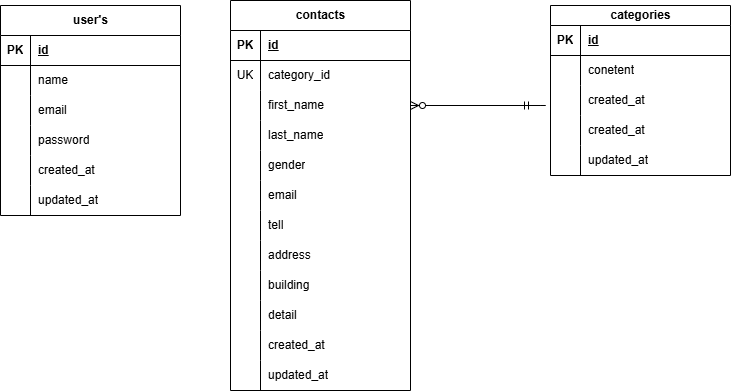

The diagram above was exported from draw.io. Its source (the exported page's mxGraphModel, read from the mxfile embedded in the PNG):
<mxGraphModel dx="832" dy="563" grid="1" gridSize="10" guides="1" tooltips="1" connect="1" arrows="1" fold="1" page="1" pageScale="1" pageWidth="827" pageHeight="1169" math="0" shadow="0">
  <root>
    <mxCell id="0" />
    <mxCell id="1" parent="0" />
    <mxCell id="2" value="user's" style="shape=table;startSize=30;container=1;collapsible=1;childLayout=tableLayout;fixedRows=1;rowLines=0;fontStyle=1;align=center;resizeLast=1;html=1;" vertex="1" parent="1">
      <mxGeometry x="40" y="80" width="180" height="210" as="geometry" />
    </mxCell>
    <mxCell id="3" value="" style="shape=tableRow;horizontal=0;startSize=0;swimlaneHead=0;swimlaneBody=0;fillColor=none;collapsible=0;dropTarget=0;points=[[0,0.5],[1,0.5]];portConstraint=eastwest;top=0;left=0;right=0;bottom=1;" vertex="1" parent="2">
      <mxGeometry y="30" width="180" height="30" as="geometry" />
    </mxCell>
    <mxCell id="4" value="PK" style="shape=partialRectangle;connectable=0;fillColor=none;top=0;left=0;bottom=0;right=0;fontStyle=1;overflow=hidden;whiteSpace=wrap;html=1;" vertex="1" parent="3">
      <mxGeometry width="30" height="30" as="geometry">
        <mxRectangle width="30" height="30" as="alternateBounds" />
      </mxGeometry>
    </mxCell>
    <mxCell id="5" value="id" style="shape=partialRectangle;connectable=0;fillColor=none;top=0;left=0;bottom=0;right=0;align=left;spacingLeft=6;fontStyle=5;overflow=hidden;whiteSpace=wrap;html=1;" vertex="1" parent="3">
      <mxGeometry x="30" width="150" height="30" as="geometry">
        <mxRectangle width="150" height="30" as="alternateBounds" />
      </mxGeometry>
    </mxCell>
    <mxCell id="6" value="" style="shape=tableRow;horizontal=0;startSize=0;swimlaneHead=0;swimlaneBody=0;fillColor=none;collapsible=0;dropTarget=0;points=[[0,0.5],[1,0.5]];portConstraint=eastwest;top=0;left=0;right=0;bottom=0;" vertex="1" parent="2">
      <mxGeometry y="60" width="180" height="30" as="geometry" />
    </mxCell>
    <mxCell id="7" value="" style="shape=partialRectangle;connectable=0;fillColor=none;top=0;left=0;bottom=0;right=0;editable=1;overflow=hidden;whiteSpace=wrap;html=1;" vertex="1" parent="6">
      <mxGeometry width="30" height="30" as="geometry">
        <mxRectangle width="30" height="30" as="alternateBounds" />
      </mxGeometry>
    </mxCell>
    <mxCell id="8" value="name" style="shape=partialRectangle;connectable=0;fillColor=none;top=0;left=0;bottom=0;right=0;align=left;spacingLeft=6;overflow=hidden;whiteSpace=wrap;html=1;" vertex="1" parent="6">
      <mxGeometry x="30" width="150" height="30" as="geometry">
        <mxRectangle width="150" height="30" as="alternateBounds" />
      </mxGeometry>
    </mxCell>
    <mxCell id="9" value="" style="shape=tableRow;horizontal=0;startSize=0;swimlaneHead=0;swimlaneBody=0;fillColor=none;collapsible=0;dropTarget=0;points=[[0,0.5],[1,0.5]];portConstraint=eastwest;top=0;left=0;right=0;bottom=0;" vertex="1" parent="2">
      <mxGeometry y="90" width="180" height="30" as="geometry" />
    </mxCell>
    <mxCell id="10" value="" style="shape=partialRectangle;connectable=0;fillColor=none;top=0;left=0;bottom=0;right=0;editable=1;overflow=hidden;whiteSpace=wrap;html=1;" vertex="1" parent="9">
      <mxGeometry width="30" height="30" as="geometry">
        <mxRectangle width="30" height="30" as="alternateBounds" />
      </mxGeometry>
    </mxCell>
    <mxCell id="11" value="email" style="shape=partialRectangle;connectable=0;fillColor=none;top=0;left=0;bottom=0;right=0;align=left;spacingLeft=6;overflow=hidden;whiteSpace=wrap;html=1;" vertex="1" parent="9">
      <mxGeometry x="30" width="150" height="30" as="geometry">
        <mxRectangle width="150" height="30" as="alternateBounds" />
      </mxGeometry>
    </mxCell>
    <mxCell id="12" value="" style="shape=tableRow;horizontal=0;startSize=0;swimlaneHead=0;swimlaneBody=0;fillColor=none;collapsible=0;dropTarget=0;points=[[0,0.5],[1,0.5]];portConstraint=eastwest;top=0;left=0;right=0;bottom=0;" vertex="1" parent="2">
      <mxGeometry y="120" width="180" height="30" as="geometry" />
    </mxCell>
    <mxCell id="13" value="" style="shape=partialRectangle;connectable=0;fillColor=none;top=0;left=0;bottom=0;right=0;editable=1;overflow=hidden;whiteSpace=wrap;html=1;" vertex="1" parent="12">
      <mxGeometry width="30" height="30" as="geometry">
        <mxRectangle width="30" height="30" as="alternateBounds" />
      </mxGeometry>
    </mxCell>
    <mxCell id="14" value="password" style="shape=partialRectangle;connectable=0;fillColor=none;top=0;left=0;bottom=0;right=0;align=left;spacingLeft=6;overflow=hidden;whiteSpace=wrap;html=1;" vertex="1" parent="12">
      <mxGeometry x="30" width="150" height="30" as="geometry">
        <mxRectangle width="150" height="30" as="alternateBounds" />
      </mxGeometry>
    </mxCell>
    <mxCell id="15" value="" style="shape=tableRow;horizontal=0;startSize=0;swimlaneHead=0;swimlaneBody=0;fillColor=none;collapsible=0;dropTarget=0;points=[[0,0.5],[1,0.5]];portConstraint=eastwest;top=0;left=0;right=0;bottom=0;" vertex="1" parent="2">
      <mxGeometry y="150" width="180" height="30" as="geometry" />
    </mxCell>
    <mxCell id="16" value="" style="shape=partialRectangle;connectable=0;fillColor=none;top=0;left=0;bottom=0;right=0;editable=1;overflow=hidden;whiteSpace=wrap;html=1;" vertex="1" parent="15">
      <mxGeometry width="30" height="30" as="geometry">
        <mxRectangle width="30" height="30" as="alternateBounds" />
      </mxGeometry>
    </mxCell>
    <mxCell id="17" value="created_at" style="shape=partialRectangle;connectable=0;fillColor=none;top=0;left=0;bottom=0;right=0;align=left;spacingLeft=6;overflow=hidden;whiteSpace=wrap;html=1;" vertex="1" parent="15">
      <mxGeometry x="30" width="150" height="30" as="geometry">
        <mxRectangle width="150" height="30" as="alternateBounds" />
      </mxGeometry>
    </mxCell>
    <mxCell id="18" value="" style="shape=tableRow;horizontal=0;startSize=0;swimlaneHead=0;swimlaneBody=0;fillColor=none;collapsible=0;dropTarget=0;points=[[0,0.5],[1,0.5]];portConstraint=eastwest;top=0;left=0;right=0;bottom=0;" vertex="1" parent="2">
      <mxGeometry y="180" width="180" height="30" as="geometry" />
    </mxCell>
    <mxCell id="19" value="" style="shape=partialRectangle;connectable=0;fillColor=none;top=0;left=0;bottom=0;right=0;editable=1;overflow=hidden;whiteSpace=wrap;html=1;" vertex="1" parent="18">
      <mxGeometry width="30" height="30" as="geometry">
        <mxRectangle width="30" height="30" as="alternateBounds" />
      </mxGeometry>
    </mxCell>
    <mxCell id="20" value="updated_at" style="shape=partialRectangle;connectable=0;fillColor=none;top=0;left=0;bottom=0;right=0;align=left;spacingLeft=6;overflow=hidden;whiteSpace=wrap;html=1;" vertex="1" parent="18">
      <mxGeometry x="30" width="150" height="30" as="geometry">
        <mxRectangle width="150" height="30" as="alternateBounds" />
      </mxGeometry>
    </mxCell>
    <mxCell id="21" value="contacts" style="shape=table;startSize=30;container=1;collapsible=1;childLayout=tableLayout;fixedRows=1;rowLines=0;fontStyle=1;align=center;resizeLast=1;html=1;" vertex="1" parent="1">
      <mxGeometry x="270" y="75" width="180" height="390" as="geometry" />
    </mxCell>
    <mxCell id="22" value="" style="shape=tableRow;horizontal=0;startSize=0;swimlaneHead=0;swimlaneBody=0;fillColor=none;collapsible=0;dropTarget=0;points=[[0,0.5],[1,0.5]];portConstraint=eastwest;top=0;left=0;right=0;bottom=1;" vertex="1" parent="21">
      <mxGeometry y="30" width="180" height="30" as="geometry" />
    </mxCell>
    <mxCell id="23" value="PK" style="shape=partialRectangle;connectable=0;fillColor=none;top=0;left=0;bottom=0;right=0;fontStyle=1;overflow=hidden;whiteSpace=wrap;html=1;" vertex="1" parent="22">
      <mxGeometry width="30" height="30" as="geometry">
        <mxRectangle width="30" height="30" as="alternateBounds" />
      </mxGeometry>
    </mxCell>
    <mxCell id="24" value="id" style="shape=partialRectangle;connectable=0;fillColor=none;top=0;left=0;bottom=0;right=0;align=left;spacingLeft=6;fontStyle=5;overflow=hidden;whiteSpace=wrap;html=1;" vertex="1" parent="22">
      <mxGeometry x="30" width="150" height="30" as="geometry">
        <mxRectangle width="150" height="30" as="alternateBounds" />
      </mxGeometry>
    </mxCell>
    <mxCell id="25" value="" style="shape=tableRow;horizontal=0;startSize=0;swimlaneHead=0;swimlaneBody=0;fillColor=none;collapsible=0;dropTarget=0;points=[[0,0.5],[1,0.5]];portConstraint=eastwest;top=0;left=0;right=0;bottom=0;" vertex="1" parent="21">
      <mxGeometry y="60" width="180" height="30" as="geometry" />
    </mxCell>
    <mxCell id="26" value="UK" style="shape=partialRectangle;connectable=0;fillColor=none;top=0;left=0;bottom=0;right=0;editable=1;overflow=hidden;whiteSpace=wrap;html=1;" vertex="1" parent="25">
      <mxGeometry width="30" height="30" as="geometry">
        <mxRectangle width="30" height="30" as="alternateBounds" />
      </mxGeometry>
    </mxCell>
    <mxCell id="27" value="category_id" style="shape=partialRectangle;connectable=0;fillColor=none;top=0;left=0;bottom=0;right=0;align=left;spacingLeft=6;overflow=hidden;whiteSpace=wrap;html=1;" vertex="1" parent="25">
      <mxGeometry x="30" width="150" height="30" as="geometry">
        <mxRectangle width="150" height="30" as="alternateBounds" />
      </mxGeometry>
    </mxCell>
    <mxCell id="28" value="" style="shape=tableRow;horizontal=0;startSize=0;swimlaneHead=0;swimlaneBody=0;fillColor=none;collapsible=0;dropTarget=0;points=[[0,0.5],[1,0.5]];portConstraint=eastwest;top=0;left=0;right=0;bottom=0;" vertex="1" parent="21">
      <mxGeometry y="90" width="180" height="30" as="geometry" />
    </mxCell>
    <mxCell id="29" value="" style="shape=partialRectangle;connectable=0;fillColor=none;top=0;left=0;bottom=0;right=0;editable=1;overflow=hidden;whiteSpace=wrap;html=1;" vertex="1" parent="28">
      <mxGeometry width="30" height="30" as="geometry">
        <mxRectangle width="30" height="30" as="alternateBounds" />
      </mxGeometry>
    </mxCell>
    <mxCell id="30" value="first_name" style="shape=partialRectangle;connectable=0;fillColor=none;top=0;left=0;bottom=0;right=0;align=left;spacingLeft=6;overflow=hidden;whiteSpace=wrap;html=1;" vertex="1" parent="28">
      <mxGeometry x="30" width="150" height="30" as="geometry">
        <mxRectangle width="150" height="30" as="alternateBounds" />
      </mxGeometry>
    </mxCell>
    <mxCell id="31" value="" style="shape=tableRow;horizontal=0;startSize=0;swimlaneHead=0;swimlaneBody=0;fillColor=none;collapsible=0;dropTarget=0;points=[[0,0.5],[1,0.5]];portConstraint=eastwest;top=0;left=0;right=0;bottom=0;" vertex="1" parent="21">
      <mxGeometry y="120" width="180" height="30" as="geometry" />
    </mxCell>
    <mxCell id="32" value="" style="shape=partialRectangle;connectable=0;fillColor=none;top=0;left=0;bottom=0;right=0;editable=1;overflow=hidden;whiteSpace=wrap;html=1;" vertex="1" parent="31">
      <mxGeometry width="30" height="30" as="geometry">
        <mxRectangle width="30" height="30" as="alternateBounds" />
      </mxGeometry>
    </mxCell>
    <mxCell id="33" value="last_name" style="shape=partialRectangle;connectable=0;fillColor=none;top=0;left=0;bottom=0;right=0;align=left;spacingLeft=6;overflow=hidden;whiteSpace=wrap;html=1;" vertex="1" parent="31">
      <mxGeometry x="30" width="150" height="30" as="geometry">
        <mxRectangle width="150" height="30" as="alternateBounds" />
      </mxGeometry>
    </mxCell>
    <mxCell id="34" value="" style="shape=tableRow;horizontal=0;startSize=0;swimlaneHead=0;swimlaneBody=0;fillColor=none;collapsible=0;dropTarget=0;points=[[0,0.5],[1,0.5]];portConstraint=eastwest;top=0;left=0;right=0;bottom=0;" vertex="1" parent="21">
      <mxGeometry y="150" width="180" height="30" as="geometry" />
    </mxCell>
    <mxCell id="35" value="" style="shape=partialRectangle;connectable=0;fillColor=none;top=0;left=0;bottom=0;right=0;editable=1;overflow=hidden;whiteSpace=wrap;html=1;" vertex="1" parent="34">
      <mxGeometry width="30" height="30" as="geometry">
        <mxRectangle width="30" height="30" as="alternateBounds" />
      </mxGeometry>
    </mxCell>
    <mxCell id="36" value="gender" style="shape=partialRectangle;connectable=0;fillColor=none;top=0;left=0;bottom=0;right=0;align=left;spacingLeft=6;overflow=hidden;whiteSpace=wrap;html=1;" vertex="1" parent="34">
      <mxGeometry x="30" width="150" height="30" as="geometry">
        <mxRectangle width="150" height="30" as="alternateBounds" />
      </mxGeometry>
    </mxCell>
    <mxCell id="37" value="" style="shape=tableRow;horizontal=0;startSize=0;swimlaneHead=0;swimlaneBody=0;fillColor=none;collapsible=0;dropTarget=0;points=[[0,0.5],[1,0.5]];portConstraint=eastwest;top=0;left=0;right=0;bottom=0;" vertex="1" parent="21">
      <mxGeometry y="180" width="180" height="30" as="geometry" />
    </mxCell>
    <mxCell id="38" value="" style="shape=partialRectangle;connectable=0;fillColor=none;top=0;left=0;bottom=0;right=0;editable=1;overflow=hidden;whiteSpace=wrap;html=1;" vertex="1" parent="37">
      <mxGeometry width="30" height="30" as="geometry">
        <mxRectangle width="30" height="30" as="alternateBounds" />
      </mxGeometry>
    </mxCell>
    <mxCell id="39" value="email" style="shape=partialRectangle;connectable=0;fillColor=none;top=0;left=0;bottom=0;right=0;align=left;spacingLeft=6;overflow=hidden;whiteSpace=wrap;html=1;" vertex="1" parent="37">
      <mxGeometry x="30" width="150" height="30" as="geometry">
        <mxRectangle width="150" height="30" as="alternateBounds" />
      </mxGeometry>
    </mxCell>
    <mxCell id="40" value="" style="shape=tableRow;horizontal=0;startSize=0;swimlaneHead=0;swimlaneBody=0;fillColor=none;collapsible=0;dropTarget=0;points=[[0,0.5],[1,0.5]];portConstraint=eastwest;top=0;left=0;right=0;bottom=0;" vertex="1" parent="21">
      <mxGeometry y="210" width="180" height="30" as="geometry" />
    </mxCell>
    <mxCell id="41" value="" style="shape=partialRectangle;connectable=0;fillColor=none;top=0;left=0;bottom=0;right=0;editable=1;overflow=hidden;whiteSpace=wrap;html=1;" vertex="1" parent="40">
      <mxGeometry width="30" height="30" as="geometry">
        <mxRectangle width="30" height="30" as="alternateBounds" />
      </mxGeometry>
    </mxCell>
    <mxCell id="42" value="tell" style="shape=partialRectangle;connectable=0;fillColor=none;top=0;left=0;bottom=0;right=0;align=left;spacingLeft=6;overflow=hidden;whiteSpace=wrap;html=1;" vertex="1" parent="40">
      <mxGeometry x="30" width="150" height="30" as="geometry">
        <mxRectangle width="150" height="30" as="alternateBounds" />
      </mxGeometry>
    </mxCell>
    <mxCell id="43" value="" style="shape=tableRow;horizontal=0;startSize=0;swimlaneHead=0;swimlaneBody=0;fillColor=none;collapsible=0;dropTarget=0;points=[[0,0.5],[1,0.5]];portConstraint=eastwest;top=0;left=0;right=0;bottom=0;" vertex="1" parent="21">
      <mxGeometry y="240" width="180" height="30" as="geometry" />
    </mxCell>
    <mxCell id="44" value="" style="shape=partialRectangle;connectable=0;fillColor=none;top=0;left=0;bottom=0;right=0;editable=1;overflow=hidden;whiteSpace=wrap;html=1;" vertex="1" parent="43">
      <mxGeometry width="30" height="30" as="geometry">
        <mxRectangle width="30" height="30" as="alternateBounds" />
      </mxGeometry>
    </mxCell>
    <mxCell id="45" value="address" style="shape=partialRectangle;connectable=0;fillColor=none;top=0;left=0;bottom=0;right=0;align=left;spacingLeft=6;overflow=hidden;whiteSpace=wrap;html=1;" vertex="1" parent="43">
      <mxGeometry x="30" width="150" height="30" as="geometry">
        <mxRectangle width="150" height="30" as="alternateBounds" />
      </mxGeometry>
    </mxCell>
    <mxCell id="46" value="" style="shape=tableRow;horizontal=0;startSize=0;swimlaneHead=0;swimlaneBody=0;fillColor=none;collapsible=0;dropTarget=0;points=[[0,0.5],[1,0.5]];portConstraint=eastwest;top=0;left=0;right=0;bottom=0;" vertex="1" parent="21">
      <mxGeometry y="270" width="180" height="30" as="geometry" />
    </mxCell>
    <mxCell id="47" value="" style="shape=partialRectangle;connectable=0;fillColor=none;top=0;left=0;bottom=0;right=0;editable=1;overflow=hidden;whiteSpace=wrap;html=1;" vertex="1" parent="46">
      <mxGeometry width="30" height="30" as="geometry">
        <mxRectangle width="30" height="30" as="alternateBounds" />
      </mxGeometry>
    </mxCell>
    <mxCell id="48" value="building" style="shape=partialRectangle;connectable=0;fillColor=none;top=0;left=0;bottom=0;right=0;align=left;spacingLeft=6;overflow=hidden;whiteSpace=wrap;html=1;" vertex="1" parent="46">
      <mxGeometry x="30" width="150" height="30" as="geometry">
        <mxRectangle width="150" height="30" as="alternateBounds" />
      </mxGeometry>
    </mxCell>
    <mxCell id="49" value="" style="shape=tableRow;horizontal=0;startSize=0;swimlaneHead=0;swimlaneBody=0;fillColor=none;collapsible=0;dropTarget=0;points=[[0,0.5],[1,0.5]];portConstraint=eastwest;top=0;left=0;right=0;bottom=0;" vertex="1" parent="21">
      <mxGeometry y="300" width="180" height="30" as="geometry" />
    </mxCell>
    <mxCell id="50" value="" style="shape=partialRectangle;connectable=0;fillColor=none;top=0;left=0;bottom=0;right=0;editable=1;overflow=hidden;whiteSpace=wrap;html=1;" vertex="1" parent="49">
      <mxGeometry width="30" height="30" as="geometry">
        <mxRectangle width="30" height="30" as="alternateBounds" />
      </mxGeometry>
    </mxCell>
    <mxCell id="51" value="detail" style="shape=partialRectangle;connectable=0;fillColor=none;top=0;left=0;bottom=0;right=0;align=left;spacingLeft=6;overflow=hidden;whiteSpace=wrap;html=1;" vertex="1" parent="49">
      <mxGeometry x="30" width="150" height="30" as="geometry">
        <mxRectangle width="150" height="30" as="alternateBounds" />
      </mxGeometry>
    </mxCell>
    <mxCell id="52" value="" style="shape=tableRow;horizontal=0;startSize=0;swimlaneHead=0;swimlaneBody=0;fillColor=none;collapsible=0;dropTarget=0;points=[[0,0.5],[1,0.5]];portConstraint=eastwest;top=0;left=0;right=0;bottom=0;" vertex="1" parent="21">
      <mxGeometry y="330" width="180" height="30" as="geometry" />
    </mxCell>
    <mxCell id="53" value="" style="shape=partialRectangle;connectable=0;fillColor=none;top=0;left=0;bottom=0;right=0;editable=1;overflow=hidden;whiteSpace=wrap;html=1;" vertex="1" parent="52">
      <mxGeometry width="30" height="30" as="geometry">
        <mxRectangle width="30" height="30" as="alternateBounds" />
      </mxGeometry>
    </mxCell>
    <mxCell id="54" value="created_at" style="shape=partialRectangle;connectable=0;fillColor=none;top=0;left=0;bottom=0;right=0;align=left;spacingLeft=6;overflow=hidden;whiteSpace=wrap;html=1;" vertex="1" parent="52">
      <mxGeometry x="30" width="150" height="30" as="geometry">
        <mxRectangle width="150" height="30" as="alternateBounds" />
      </mxGeometry>
    </mxCell>
    <mxCell id="55" value="" style="shape=tableRow;horizontal=0;startSize=0;swimlaneHead=0;swimlaneBody=0;fillColor=none;collapsible=0;dropTarget=0;points=[[0,0.5],[1,0.5]];portConstraint=eastwest;top=0;left=0;right=0;bottom=0;" vertex="1" parent="21">
      <mxGeometry y="360" width="180" height="30" as="geometry" />
    </mxCell>
    <mxCell id="56" value="" style="shape=partialRectangle;connectable=0;fillColor=none;top=0;left=0;bottom=0;right=0;editable=1;overflow=hidden;whiteSpace=wrap;html=1;" vertex="1" parent="55">
      <mxGeometry width="30" height="30" as="geometry">
        <mxRectangle width="30" height="30" as="alternateBounds" />
      </mxGeometry>
    </mxCell>
    <mxCell id="57" value="updated_at" style="shape=partialRectangle;connectable=0;fillColor=none;top=0;left=0;bottom=0;right=0;align=left;spacingLeft=6;overflow=hidden;whiteSpace=wrap;html=1;" vertex="1" parent="55">
      <mxGeometry x="30" width="150" height="30" as="geometry">
        <mxRectangle width="150" height="30" as="alternateBounds" />
      </mxGeometry>
    </mxCell>
    <mxCell id="58" value="categories" style="shape=table;startSize=20;container=1;collapsible=1;childLayout=tableLayout;fixedRows=1;rowLines=0;fontStyle=1;align=center;resizeLast=1;html=1;" vertex="1" parent="1">
      <mxGeometry x="590" y="80" width="180" height="170" as="geometry" />
    </mxCell>
    <mxCell id="59" value="" style="shape=tableRow;horizontal=0;startSize=0;swimlaneHead=0;swimlaneBody=0;fillColor=none;collapsible=0;dropTarget=0;points=[[0,0.5],[1,0.5]];portConstraint=eastwest;top=0;left=0;right=0;bottom=1;" vertex="1" parent="58">
      <mxGeometry y="20" width="180" height="30" as="geometry" />
    </mxCell>
    <mxCell id="60" value="PK" style="shape=partialRectangle;connectable=0;fillColor=none;top=0;left=0;bottom=0;right=0;fontStyle=1;overflow=hidden;whiteSpace=wrap;html=1;" vertex="1" parent="59">
      <mxGeometry width="30" height="30" as="geometry">
        <mxRectangle width="30" height="30" as="alternateBounds" />
      </mxGeometry>
    </mxCell>
    <mxCell id="61" value="id" style="shape=partialRectangle;connectable=0;fillColor=none;top=0;left=0;bottom=0;right=0;align=left;spacingLeft=6;fontStyle=5;overflow=hidden;whiteSpace=wrap;html=1;" vertex="1" parent="59">
      <mxGeometry x="30" width="150" height="30" as="geometry">
        <mxRectangle width="150" height="30" as="alternateBounds" />
      </mxGeometry>
    </mxCell>
    <mxCell id="62" value="" style="shape=tableRow;horizontal=0;startSize=0;swimlaneHead=0;swimlaneBody=0;fillColor=none;collapsible=0;dropTarget=0;points=[[0,0.5],[1,0.5]];portConstraint=eastwest;top=0;left=0;right=0;bottom=0;" vertex="1" parent="58">
      <mxGeometry y="50" width="180" height="30" as="geometry" />
    </mxCell>
    <mxCell id="63" value="" style="shape=partialRectangle;connectable=0;fillColor=none;top=0;left=0;bottom=0;right=0;editable=1;overflow=hidden;whiteSpace=wrap;html=1;" vertex="1" parent="62">
      <mxGeometry width="30" height="30" as="geometry">
        <mxRectangle width="30" height="30" as="alternateBounds" />
      </mxGeometry>
    </mxCell>
    <mxCell id="64" value="conetent" style="shape=partialRectangle;connectable=0;fillColor=none;top=0;left=0;bottom=0;right=0;align=left;spacingLeft=6;overflow=hidden;whiteSpace=wrap;html=1;" vertex="1" parent="62">
      <mxGeometry x="30" width="150" height="30" as="geometry">
        <mxRectangle width="150" height="30" as="alternateBounds" />
      </mxGeometry>
    </mxCell>
    <mxCell id="72" value="" style="shape=tableRow;horizontal=0;startSize=0;swimlaneHead=0;swimlaneBody=0;fillColor=none;collapsible=0;dropTarget=0;points=[[0,0.5],[1,0.5]];portConstraint=eastwest;top=0;left=0;right=0;bottom=0;" vertex="1" parent="58">
      <mxGeometry y="80" width="180" height="30" as="geometry" />
    </mxCell>
    <mxCell id="73" value="" style="shape=partialRectangle;connectable=0;fillColor=none;top=0;left=0;bottom=0;right=0;editable=1;overflow=hidden;whiteSpace=wrap;html=1;" vertex="1" parent="72">
      <mxGeometry width="30" height="30" as="geometry">
        <mxRectangle width="30" height="30" as="alternateBounds" />
      </mxGeometry>
    </mxCell>
    <mxCell id="74" value="created_at" style="shape=partialRectangle;connectable=0;fillColor=none;top=0;left=0;bottom=0;right=0;align=left;spacingLeft=6;overflow=hidden;whiteSpace=wrap;html=1;" vertex="1" parent="72">
      <mxGeometry x="30" width="150" height="30" as="geometry">
        <mxRectangle width="150" height="30" as="alternateBounds" />
      </mxGeometry>
    </mxCell>
    <mxCell id="65" value="" style="shape=tableRow;horizontal=0;startSize=0;swimlaneHead=0;swimlaneBody=0;fillColor=none;collapsible=0;dropTarget=0;points=[[0,0.5],[1,0.5]];portConstraint=eastwest;top=0;left=0;right=0;bottom=0;" vertex="1" parent="58">
      <mxGeometry y="110" width="180" height="30" as="geometry" />
    </mxCell>
    <mxCell id="66" value="" style="shape=partialRectangle;connectable=0;fillColor=none;top=0;left=0;bottom=0;right=0;editable=1;overflow=hidden;whiteSpace=wrap;html=1;" vertex="1" parent="65">
      <mxGeometry width="30" height="30" as="geometry">
        <mxRectangle width="30" height="30" as="alternateBounds" />
      </mxGeometry>
    </mxCell>
    <mxCell id="67" value="created_at" style="shape=partialRectangle;connectable=0;fillColor=none;top=0;left=0;bottom=0;right=0;align=left;spacingLeft=6;overflow=hidden;whiteSpace=wrap;html=1;" vertex="1" parent="65">
      <mxGeometry x="30" width="150" height="30" as="geometry">
        <mxRectangle width="150" height="30" as="alternateBounds" />
      </mxGeometry>
    </mxCell>
    <mxCell id="68" value="" style="shape=tableRow;horizontal=0;startSize=0;swimlaneHead=0;swimlaneBody=0;fillColor=none;collapsible=0;dropTarget=0;points=[[0,0.5],[1,0.5]];portConstraint=eastwest;top=0;left=0;right=0;bottom=0;" vertex="1" parent="58">
      <mxGeometry y="140" width="180" height="30" as="geometry" />
    </mxCell>
    <mxCell id="69" value="" style="shape=partialRectangle;connectable=0;fillColor=none;top=0;left=0;bottom=0;right=0;editable=1;overflow=hidden;whiteSpace=wrap;html=1;" vertex="1" parent="68">
      <mxGeometry width="30" height="30" as="geometry">
        <mxRectangle width="30" height="30" as="alternateBounds" />
      </mxGeometry>
    </mxCell>
    <mxCell id="70" value="updated_at" style="shape=partialRectangle;connectable=0;fillColor=none;top=0;left=0;bottom=0;right=0;align=left;spacingLeft=6;overflow=hidden;whiteSpace=wrap;html=1;" vertex="1" parent="68">
      <mxGeometry x="30" width="150" height="30" as="geometry">
        <mxRectangle width="150" height="30" as="alternateBounds" />
      </mxGeometry>
    </mxCell>
    <mxCell id="71" value="" style="edgeStyle=entityRelationEdgeStyle;fontSize=12;html=1;endArrow=ERzeroToMany;startArrow=ERmandOne;entryX=1;entryY=0.5;entryDx=0;entryDy=0;" edge="1" parent="1" target="28">
      <mxGeometry width="100" height="100" relative="1" as="geometry">
        <mxPoint x="560" y="180" as="sourcePoint" />
        <mxPoint x="580" y="230" as="targetPoint" />
      </mxGeometry>
    </mxCell>
  </root>
</mxGraphModel>